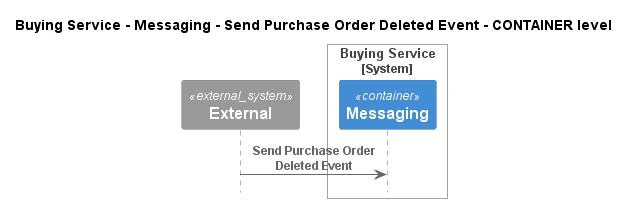

The diagram above was rendered by PlantUML. Its source (embedded in the PNG):
@startuml
!pragma layout smetana
!include ..\..\..\..\..\..\.c4s\C4_Sequence.puml

title Buying Service - Messaging - Send Purchase Order Deleted Event - CONTAINER level

System_Ext(C4InterFlow.SoftwareSystems.ExternalSystem, "External", "")

System_Boundary(ECommercePlatform.SoftwareSystems.BuyingService, "Buying Service")
    Container(ECommercePlatform.SoftwareSystems.BuyingService.Containers.Messaging, "Messaging", "", "")
Boundary_End()

Rel(C4InterFlow.SoftwareSystems.ExternalSystem, ECommercePlatform.SoftwareSystems.BuyingService.Containers.Messaging, "Send Purchase Order Deleted Event")


@enduml